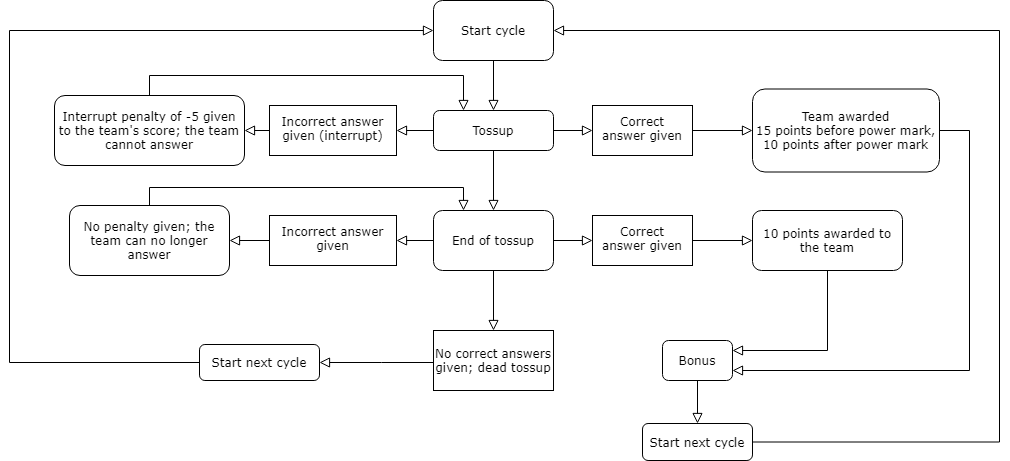

The diagram above was exported from draw.io. Its source (the exported page's mxGraphModel, read from the mxfile embedded in the PNG):
<mxGraphModel dx="1865" dy="499" grid="1" gridSize="10" guides="1" tooltips="1" connect="1" arrows="1" fold="1" page="1" pageScale="1" pageWidth="827" pageHeight="1169" math="0" shadow="0">
  <root>
    <mxCell id="WIyWlLk6GJQsqaUBKTNV-0" />
    <mxCell id="WIyWlLk6GJQsqaUBKTNV-1" parent="WIyWlLk6GJQsqaUBKTNV-0" />
    <mxCell id="WIyWlLk6GJQsqaUBKTNV-2" value="" style="rounded=0;html=1;jettySize=auto;orthogonalLoop=1;fontSize=11;endArrow=block;endFill=0;endSize=8;strokeWidth=1;shadow=0;labelBackgroundColor=none;edgeStyle=orthogonalEdgeStyle;fontFamily=Verdana;" parent="WIyWlLk6GJQsqaUBKTNV-1" source="WIyWlLk6GJQsqaUBKTNV-3" target="WIyWlLk6GJQsqaUBKTNV-6" edge="1">
      <mxGeometry relative="1" as="geometry" />
    </mxCell>
    <mxCell id="WIyWlLk6GJQsqaUBKTNV-3" value="Tossup" style="rounded=1;whiteSpace=wrap;html=1;fontSize=12;glass=0;strokeWidth=1;shadow=0;fontFamily=Verdana;" parent="WIyWlLk6GJQsqaUBKTNV-1" vertex="1">
      <mxGeometry x="354" y="133" width="120" height="40" as="geometry" />
    </mxCell>
    <mxCell id="WIyWlLk6GJQsqaUBKTNV-6" value="Incorrect answer given (interrupt)" style="rectangle;whiteSpace=wrap;html=1;shadow=0;fontFamily=Verdana;fontSize=12;align=center;strokeWidth=1;spacing=6;spacingTop=-4;" parent="WIyWlLk6GJQsqaUBKTNV-1" vertex="1">
      <mxGeometry x="190" y="128" width="127" height="50" as="geometry" />
    </mxCell>
    <mxCell id="WIyWlLk6GJQsqaUBKTNV-10" value="Correct answer given" style="rectangle;whiteSpace=wrap;html=1;shadow=0;fontFamily=Verdana;fontSize=12;align=center;strokeWidth=1;spacing=6;spacingTop=-4;" parent="WIyWlLk6GJQsqaUBKTNV-1" vertex="1">
      <mxGeometry x="513" y="128" width="100" height="50" as="geometry" />
    </mxCell>
    <mxCell id="WIyWlLk6GJQsqaUBKTNV-12" value="Team awarded&lt;br&gt;15 points before power mark,&lt;br&gt;10 points after power mark" style="rounded=1;whiteSpace=wrap;html=1;fontSize=12;glass=0;strokeWidth=1;shadow=0;fontFamily=Verdana;" parent="WIyWlLk6GJQsqaUBKTNV-1" vertex="1">
      <mxGeometry x="673" y="111.5" width="187" height="83" as="geometry" />
    </mxCell>
    <mxCell id="DvuDgxLcc3TcmNTd8bog-10" value="Start cycle" style="rounded=1;whiteSpace=wrap;html=1;fontFamily=Verdana;" vertex="1" parent="WIyWlLk6GJQsqaUBKTNV-1">
      <mxGeometry x="354" y="23" width="120" height="60" as="geometry" />
    </mxCell>
    <mxCell id="DvuDgxLcc3TcmNTd8bog-11" value="" style="rounded=0;html=1;jettySize=auto;orthogonalLoop=1;fontSize=11;endArrow=block;endFill=0;endSize=8;strokeWidth=1;shadow=0;labelBackgroundColor=none;edgeStyle=orthogonalEdgeStyle;exitX=0.5;exitY=1;exitDx=0;exitDy=0;entryX=0.5;entryY=0;entryDx=0;entryDy=0;fontFamily=Verdana;" edge="1" parent="WIyWlLk6GJQsqaUBKTNV-1" source="DvuDgxLcc3TcmNTd8bog-10" target="WIyWlLk6GJQsqaUBKTNV-3">
      <mxGeometry relative="1" as="geometry">
        <mxPoint x="387" y="183" as="sourcePoint" />
        <mxPoint x="387" y="233" as="targetPoint" />
      </mxGeometry>
    </mxCell>
    <mxCell id="DvuDgxLcc3TcmNTd8bog-16" value="&lt;span style=&quot;white-space: normal&quot;&gt;Interrupt penalty of -5 given to the team's score; the team cannot answer&lt;/span&gt;" style="rounded=1;whiteSpace=wrap;html=1;fontFamily=Verdana;" vertex="1" parent="WIyWlLk6GJQsqaUBKTNV-1">
      <mxGeometry x="-25" y="118" width="190" height="70" as="geometry" />
    </mxCell>
    <mxCell id="DvuDgxLcc3TcmNTd8bog-18" value="" style="rounded=0;html=1;jettySize=auto;orthogonalLoop=1;fontSize=11;endArrow=block;endFill=0;endSize=8;strokeWidth=1;shadow=0;labelBackgroundColor=none;edgeStyle=orthogonalEdgeStyle;exitX=0;exitY=0.5;exitDx=0;exitDy=0;entryX=1;entryY=0.5;entryDx=0;entryDy=0;fontFamily=Verdana;" edge="1" parent="WIyWlLk6GJQsqaUBKTNV-1" source="WIyWlLk6GJQsqaUBKTNV-6" target="DvuDgxLcc3TcmNTd8bog-16">
      <mxGeometry relative="1" as="geometry">
        <mxPoint x="353" y="163" as="sourcePoint" />
        <mxPoint x="303" y="163" as="targetPoint" />
      </mxGeometry>
    </mxCell>
    <mxCell id="DvuDgxLcc3TcmNTd8bog-24" value="" style="rounded=0;html=1;jettySize=auto;orthogonalLoop=1;fontSize=11;endArrow=block;endFill=0;endSize=8;strokeWidth=1;shadow=0;labelBackgroundColor=none;edgeStyle=orthogonalEdgeStyle;exitX=1;exitY=0.5;exitDx=0;exitDy=0;entryX=0;entryY=0.5;entryDx=0;entryDy=0;fontFamily=Verdana;" edge="1" parent="WIyWlLk6GJQsqaUBKTNV-1" source="WIyWlLk6GJQsqaUBKTNV-3" target="WIyWlLk6GJQsqaUBKTNV-10">
      <mxGeometry relative="1" as="geometry">
        <mxPoint x="487" y="163" as="sourcePoint" />
        <mxPoint x="437" y="163" as="targetPoint" />
      </mxGeometry>
    </mxCell>
    <mxCell id="DvuDgxLcc3TcmNTd8bog-25" value="" style="rounded=0;html=1;jettySize=auto;orthogonalLoop=1;fontSize=11;endArrow=block;endFill=0;endSize=8;strokeWidth=1;shadow=0;labelBackgroundColor=none;edgeStyle=orthogonalEdgeStyle;exitX=1;exitY=0.5;exitDx=0;exitDy=0;entryX=0;entryY=0.5;entryDx=0;entryDy=0;fontFamily=Verdana;" edge="1" parent="WIyWlLk6GJQsqaUBKTNV-1" source="WIyWlLk6GJQsqaUBKTNV-10" target="WIyWlLk6GJQsqaUBKTNV-12">
      <mxGeometry relative="1" as="geometry">
        <mxPoint x="607" y="163" as="sourcePoint" />
        <mxPoint x="680" y="223" as="targetPoint" />
      </mxGeometry>
    </mxCell>
    <mxCell id="DvuDgxLcc3TcmNTd8bog-26" value="Bonus" style="rounded=1;whiteSpace=wrap;html=1;fontFamily=Verdana;" vertex="1" parent="WIyWlLk6GJQsqaUBKTNV-1">
      <mxGeometry x="583" y="363" width="70" height="40" as="geometry" />
    </mxCell>
    <mxCell id="DvuDgxLcc3TcmNTd8bog-27" value="End of tossup" style="rounded=1;whiteSpace=wrap;html=1;fontFamily=Verdana;" vertex="1" parent="WIyWlLk6GJQsqaUBKTNV-1">
      <mxGeometry x="354" y="233" width="120" height="60" as="geometry" />
    </mxCell>
    <mxCell id="DvuDgxLcc3TcmNTd8bog-30" value="" style="rounded=0;html=1;jettySize=auto;orthogonalLoop=1;fontSize=11;endArrow=block;endFill=0;endSize=8;strokeWidth=1;shadow=0;labelBackgroundColor=none;edgeStyle=orthogonalEdgeStyle;exitX=0;exitY=0.5;exitDx=0;exitDy=0;fontFamily=Verdana;" edge="1" parent="WIyWlLk6GJQsqaUBKTNV-1" target="DvuDgxLcc3TcmNTd8bog-31" source="DvuDgxLcc3TcmNTd8bog-27">
      <mxGeometry relative="1" as="geometry">
        <mxPoint x="340" y="308" as="sourcePoint" />
      </mxGeometry>
    </mxCell>
    <mxCell id="DvuDgxLcc3TcmNTd8bog-31" value="Incorrect answer given" style="rectangle;whiteSpace=wrap;html=1;shadow=0;fontFamily=Verdana;fontSize=12;align=center;strokeWidth=1;spacing=6;spacingTop=-4;" vertex="1" parent="WIyWlLk6GJQsqaUBKTNV-1">
      <mxGeometry x="190" y="238" width="127" height="50" as="geometry" />
    </mxCell>
    <mxCell id="DvuDgxLcc3TcmNTd8bog-32" value="No penalty given; the team can no longer answer" style="rounded=1;whiteSpace=wrap;html=1;fontFamily=Verdana;" vertex="1" parent="WIyWlLk6GJQsqaUBKTNV-1">
      <mxGeometry x="-10" y="228" width="160" height="70" as="geometry" />
    </mxCell>
    <mxCell id="DvuDgxLcc3TcmNTd8bog-33" value="" style="rounded=0;html=1;jettySize=auto;orthogonalLoop=1;fontSize=11;endArrow=block;endFill=0;endSize=8;strokeWidth=1;shadow=0;labelBackgroundColor=none;edgeStyle=orthogonalEdgeStyle;exitX=0;exitY=0.5;exitDx=0;exitDy=0;entryX=1;entryY=0.5;entryDx=0;entryDy=0;fontFamily=Verdana;" edge="1" parent="WIyWlLk6GJQsqaUBKTNV-1" source="DvuDgxLcc3TcmNTd8bog-31" target="DvuDgxLcc3TcmNTd8bog-32">
      <mxGeometry relative="1" as="geometry">
        <mxPoint x="339" y="318" as="sourcePoint" />
        <mxPoint x="289" y="318" as="targetPoint" />
      </mxGeometry>
    </mxCell>
    <mxCell id="DvuDgxLcc3TcmNTd8bog-38" value="Correct answer given" style="rectangle;whiteSpace=wrap;html=1;shadow=0;fontFamily=Verdana;fontSize=12;align=center;strokeWidth=1;spacing=6;spacingTop=-4;" vertex="1" parent="WIyWlLk6GJQsqaUBKTNV-1">
      <mxGeometry x="513" y="238" width="100" height="50" as="geometry" />
    </mxCell>
    <mxCell id="DvuDgxLcc3TcmNTd8bog-39" value="10 points awarded to the team" style="rounded=1;whiteSpace=wrap;html=1;fontSize=12;glass=0;strokeWidth=1;shadow=0;fontFamily=Verdana;" vertex="1" parent="WIyWlLk6GJQsqaUBKTNV-1">
      <mxGeometry x="673" y="233" width="150" height="60" as="geometry" />
    </mxCell>
    <mxCell id="DvuDgxLcc3TcmNTd8bog-40" value="" style="rounded=0;html=1;jettySize=auto;orthogonalLoop=1;fontSize=11;endArrow=block;endFill=0;endSize=8;strokeWidth=1;shadow=0;labelBackgroundColor=none;edgeStyle=orthogonalEdgeStyle;exitX=1;exitY=0.5;exitDx=0;exitDy=0;entryX=0;entryY=0.5;entryDx=0;entryDy=0;fontFamily=Verdana;" edge="1" parent="WIyWlLk6GJQsqaUBKTNV-1" target="DvuDgxLcc3TcmNTd8bog-38" source="DvuDgxLcc3TcmNTd8bog-27">
      <mxGeometry relative="1" as="geometry">
        <mxPoint x="474" y="263" as="sourcePoint" />
        <mxPoint x="437" y="273" as="targetPoint" />
      </mxGeometry>
    </mxCell>
    <mxCell id="DvuDgxLcc3TcmNTd8bog-41" value="" style="rounded=0;html=1;jettySize=auto;orthogonalLoop=1;fontSize=11;endArrow=block;endFill=0;endSize=8;strokeWidth=1;shadow=0;labelBackgroundColor=none;edgeStyle=orthogonalEdgeStyle;exitX=1;exitY=0.5;exitDx=0;exitDy=0;entryX=0;entryY=0.5;entryDx=0;entryDy=0;fontFamily=Verdana;" edge="1" parent="WIyWlLk6GJQsqaUBKTNV-1" source="DvuDgxLcc3TcmNTd8bog-38" target="DvuDgxLcc3TcmNTd8bog-39">
      <mxGeometry relative="1" as="geometry">
        <mxPoint x="607" y="273" as="sourcePoint" />
        <mxPoint x="680" y="333" as="targetPoint" />
      </mxGeometry>
    </mxCell>
    <mxCell id="DvuDgxLcc3TcmNTd8bog-43" value="No correct answers given; dead tossup" style="rounded=0;whiteSpace=wrap;html=1;fontFamily=Verdana;" vertex="1" parent="WIyWlLk6GJQsqaUBKTNV-1">
      <mxGeometry x="354" y="353" width="120" height="60" as="geometry" />
    </mxCell>
    <mxCell id="DvuDgxLcc3TcmNTd8bog-44" value="Start next cycle" style="rounded=1;whiteSpace=wrap;html=1;fontFamily=Verdana;" vertex="1" parent="WIyWlLk6GJQsqaUBKTNV-1">
      <mxGeometry x="120" y="367" width="120" height="36" as="geometry" />
    </mxCell>
    <mxCell id="DvuDgxLcc3TcmNTd8bog-45" value="" style="rounded=0;html=1;jettySize=auto;orthogonalLoop=1;fontSize=11;endArrow=block;endFill=0;endSize=8;strokeWidth=1;shadow=0;labelBackgroundColor=none;edgeStyle=orthogonalEdgeStyle;exitX=0.5;exitY=1;exitDx=0;exitDy=0;entryX=0.5;entryY=0;entryDx=0;entryDy=0;fontFamily=Verdana;" edge="1" parent="WIyWlLk6GJQsqaUBKTNV-1" source="DvuDgxLcc3TcmNTd8bog-27" target="DvuDgxLcc3TcmNTd8bog-43">
      <mxGeometry relative="1" as="geometry">
        <mxPoint x="470" y="293" as="sourcePoint" />
        <mxPoint x="590" y="273" as="targetPoint" />
      </mxGeometry>
    </mxCell>
    <mxCell id="DvuDgxLcc3TcmNTd8bog-47" value="" style="rounded=0;html=1;jettySize=auto;orthogonalLoop=1;fontSize=11;endArrow=block;endFill=0;endSize=8;strokeWidth=1;shadow=0;labelBackgroundColor=none;edgeStyle=orthogonalEdgeStyle;exitX=0.5;exitY=1;exitDx=0;exitDy=0;fontFamily=Verdana;" edge="1" parent="WIyWlLk6GJQsqaUBKTNV-1" source="WIyWlLk6GJQsqaUBKTNV-3" target="DvuDgxLcc3TcmNTd8bog-27">
      <mxGeometry relative="1" as="geometry">
        <mxPoint x="424" y="93" as="sourcePoint" />
        <mxPoint x="424" y="143" as="targetPoint" />
      </mxGeometry>
    </mxCell>
    <mxCell id="DvuDgxLcc3TcmNTd8bog-51" value="" style="rounded=0;html=1;jettySize=auto;orthogonalLoop=1;fontSize=11;endArrow=block;endFill=0;endSize=8;strokeWidth=1;shadow=0;labelBackgroundColor=none;edgeStyle=orthogonalEdgeStyle;entryX=0;entryY=0.5;entryDx=0;entryDy=0;fontFamily=Verdana;exitX=0;exitY=0.5;exitDx=0;exitDy=0;" edge="1" parent="WIyWlLk6GJQsqaUBKTNV-1" source="DvuDgxLcc3TcmNTd8bog-44" target="DvuDgxLcc3TcmNTd8bog-10">
      <mxGeometry relative="1" as="geometry">
        <mxPoint x="80" y="380" as="sourcePoint" />
        <mxPoint x="424" y="463" as="targetPoint" />
        <Array as="points">
          <mxPoint x="-70" y="385" />
          <mxPoint x="-70" y="53" />
        </Array>
      </mxGeometry>
    </mxCell>
    <mxCell id="DvuDgxLcc3TcmNTd8bog-52" value="Start next cycle" style="rounded=1;whiteSpace=wrap;html=1;fontFamily=Verdana;" vertex="1" parent="WIyWlLk6GJQsqaUBKTNV-1">
      <mxGeometry x="563" y="446" width="110" height="37" as="geometry" />
    </mxCell>
    <mxCell id="DvuDgxLcc3TcmNTd8bog-54" value="" style="rounded=0;html=1;jettySize=auto;orthogonalLoop=1;fontSize=11;endArrow=block;endFill=0;endSize=8;strokeWidth=1;shadow=0;labelBackgroundColor=none;edgeStyle=orthogonalEdgeStyle;exitX=1;exitY=0.5;exitDx=0;exitDy=0;entryX=1;entryY=0.75;entryDx=0;entryDy=0;fontFamily=Verdana;" edge="1" parent="WIyWlLk6GJQsqaUBKTNV-1" source="WIyWlLk6GJQsqaUBKTNV-12" target="DvuDgxLcc3TcmNTd8bog-26">
      <mxGeometry relative="1" as="geometry">
        <mxPoint x="690" y="163" as="sourcePoint" />
        <mxPoint x="770" y="413" as="targetPoint" />
        <Array as="points">
          <mxPoint x="890" y="153" />
          <mxPoint x="890" y="393" />
        </Array>
      </mxGeometry>
    </mxCell>
    <mxCell id="DvuDgxLcc3TcmNTd8bog-55" value="" style="rounded=0;html=1;jettySize=auto;orthogonalLoop=1;fontSize=11;endArrow=block;endFill=0;endSize=8;strokeWidth=1;shadow=0;labelBackgroundColor=none;edgeStyle=orthogonalEdgeStyle;exitX=0.5;exitY=1;exitDx=0;exitDy=0;entryX=1;entryY=0.25;entryDx=0;entryDy=0;fontFamily=Verdana;" edge="1" parent="WIyWlLk6GJQsqaUBKTNV-1" source="DvuDgxLcc3TcmNTd8bog-39" target="DvuDgxLcc3TcmNTd8bog-26">
      <mxGeometry relative="1" as="geometry">
        <mxPoint x="900" y="163" as="sourcePoint" />
        <mxPoint x="790" y="433" as="targetPoint" />
      </mxGeometry>
    </mxCell>
    <mxCell id="DvuDgxLcc3TcmNTd8bog-56" value="" style="rounded=0;html=1;jettySize=auto;orthogonalLoop=1;fontSize=11;endArrow=block;endFill=0;endSize=8;strokeWidth=1;shadow=0;labelBackgroundColor=none;edgeStyle=orthogonalEdgeStyle;exitX=0.5;exitY=1;exitDx=0;exitDy=0;entryX=0.5;entryY=0;entryDx=0;entryDy=0;fontFamily=Verdana;" edge="1" parent="WIyWlLk6GJQsqaUBKTNV-1" source="DvuDgxLcc3TcmNTd8bog-26" target="DvuDgxLcc3TcmNTd8bog-52">
      <mxGeometry relative="1" as="geometry">
        <mxPoint x="424" y="303" as="sourcePoint" />
        <mxPoint x="424" y="363" as="targetPoint" />
      </mxGeometry>
    </mxCell>
    <mxCell id="DvuDgxLcc3TcmNTd8bog-57" value="" style="rounded=0;html=1;jettySize=auto;orthogonalLoop=1;fontSize=11;endArrow=block;endFill=0;endSize=8;strokeWidth=1;shadow=0;labelBackgroundColor=none;edgeStyle=orthogonalEdgeStyle;exitX=1;exitY=0.5;exitDx=0;exitDy=0;entryX=1;entryY=0.5;entryDx=0;entryDy=0;fontFamily=Verdana;" edge="1" parent="WIyWlLk6GJQsqaUBKTNV-1" source="DvuDgxLcc3TcmNTd8bog-52" target="DvuDgxLcc3TcmNTd8bog-10">
      <mxGeometry relative="1" as="geometry">
        <mxPoint x="695" y="413" as="sourcePoint" />
        <mxPoint x="695" y="463" as="targetPoint" />
        <Array as="points">
          <mxPoint x="920" y="465" />
          <mxPoint x="920" y="53" />
        </Array>
      </mxGeometry>
    </mxCell>
    <mxCell id="DvuDgxLcc3TcmNTd8bog-59" value="" style="rounded=0;html=1;jettySize=auto;orthogonalLoop=1;fontSize=11;endArrow=block;endFill=0;endSize=8;strokeWidth=1;shadow=0;labelBackgroundColor=none;edgeStyle=orthogonalEdgeStyle;exitX=0.5;exitY=0;exitDx=0;exitDy=0;entryX=0.25;entryY=0;entryDx=0;entryDy=0;fontFamily=Verdana;" edge="1" parent="WIyWlLk6GJQsqaUBKTNV-1" source="DvuDgxLcc3TcmNTd8bog-16" target="WIyWlLk6GJQsqaUBKTNV-3">
      <mxGeometry relative="1" as="geometry">
        <mxPoint x="424" y="93" as="sourcePoint" />
        <mxPoint x="424" y="143" as="targetPoint" />
      </mxGeometry>
    </mxCell>
    <mxCell id="DvuDgxLcc3TcmNTd8bog-60" value="" style="rounded=0;html=1;jettySize=auto;orthogonalLoop=1;fontSize=11;endArrow=block;endFill=0;endSize=8;strokeWidth=1;shadow=0;labelBackgroundColor=none;edgeStyle=orthogonalEdgeStyle;exitX=0.5;exitY=0;exitDx=0;exitDy=0;entryX=0.25;entryY=0;entryDx=0;entryDy=0;fontFamily=Verdana;" edge="1" parent="WIyWlLk6GJQsqaUBKTNV-1" source="DvuDgxLcc3TcmNTd8bog-32" target="DvuDgxLcc3TcmNTd8bog-27">
      <mxGeometry relative="1" as="geometry">
        <mxPoint x="424" y="183" as="sourcePoint" />
        <mxPoint x="424" y="243" as="targetPoint" />
        <Array as="points">
          <mxPoint x="70" y="210" />
          <mxPoint x="384" y="210" />
        </Array>
      </mxGeometry>
    </mxCell>
    <mxCell id="DvuDgxLcc3TcmNTd8bog-63" value="" style="rounded=0;html=1;jettySize=auto;orthogonalLoop=1;fontSize=11;endArrow=block;endFill=0;endSize=8;strokeWidth=1;shadow=0;labelBackgroundColor=none;edgeStyle=orthogonalEdgeStyle;exitX=0;exitY=0.5;exitDx=0;exitDy=0;entryX=1;entryY=0.5;entryDx=0;entryDy=0;fontFamily=Verdana;" edge="1" parent="WIyWlLk6GJQsqaUBKTNV-1" source="DvuDgxLcc3TcmNTd8bog-43" target="DvuDgxLcc3TcmNTd8bog-44">
      <mxGeometry relative="1" as="geometry">
        <mxPoint x="424" y="303" as="sourcePoint" />
        <mxPoint x="424" y="363" as="targetPoint" />
        <Array as="points">
          <mxPoint x="354" y="385" />
          <mxPoint x="302" y="385" />
        </Array>
      </mxGeometry>
    </mxCell>
  </root>
</mxGraphModel>